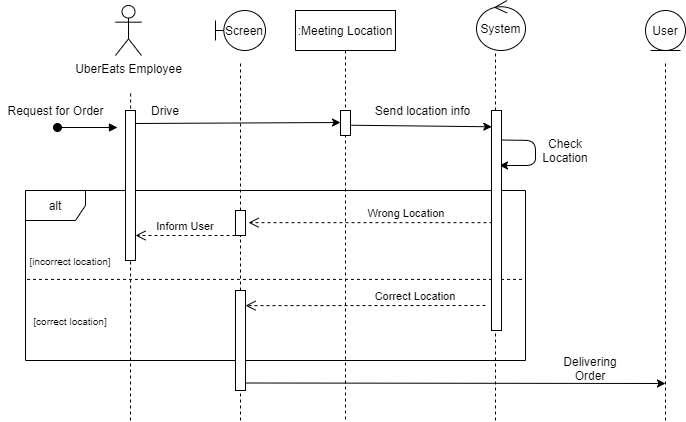

The diagram above was exported from draw.io. Its source (the exported page's mxGraphModel, read from the mxfile embedded in the PNG):
<mxGraphModel dx="1022" dy="507" grid="1" gridSize="10" guides="1" tooltips="1" connect="1" arrows="1" fold="1" page="1" pageScale="1" pageWidth="850" pageHeight="1100" math="0" shadow="0">
  <root>
    <mxCell id="0" />
    <mxCell id="1" parent="0" />
    <mxCell id="aDdh4chtzJoPLe4swyFl-46" value="" style="endArrow=none;dashed=1;html=1;exitX=0.003;exitY=0.523;exitDx=0;exitDy=0;exitPerimeter=0;entryX=1.001;entryY=0.523;entryDx=0;entryDy=0;entryPerimeter=0;" parent="1" source="aDdh4chtzJoPLe4swyFl-20" target="aDdh4chtzJoPLe4swyFl-20" edge="1">
      <mxGeometry width="50" height="50" relative="1" as="geometry">
        <mxPoint x="580" y="610" as="sourcePoint" />
        <mxPoint x="630" y="560" as="targetPoint" />
      </mxGeometry>
    </mxCell>
    <mxCell id="aDdh4chtzJoPLe4swyFl-17" value="" style="endArrow=classic;html=1;exitX=0.433;exitY=0.587;exitDx=0;exitDy=0;exitPerimeter=0;entryX=0.033;entryY=0.074;entryDx=0;entryDy=0;entryPerimeter=0;" parent="1" source="aDdh4chtzJoPLe4swyFl-7" target="aDdh4chtzJoPLe4swyFl-41" edge="1">
      <mxGeometry width="50" height="50" relative="1" as="geometry">
        <mxPoint x="470" y="570" as="sourcePoint" />
        <mxPoint x="546.0300000000002" y="490.68000000000006" as="targetPoint" />
      </mxGeometry>
    </mxCell>
    <mxCell id="aDdh4chtzJoPLe4swyFl-20" value="alt" style="shape=umlFrame;whiteSpace=wrap;html=1;" parent="1" vertex="1">
      <mxGeometry x="80" y="550" width="500" height="170" as="geometry" />
    </mxCell>
    <mxCell id="aDdh4chtzJoPLe4swyFl-5" value="" style="endArrow=none;dashed=1;html=1;" parent="1" edge="1">
      <mxGeometry width="50" height="50" relative="1" as="geometry">
        <mxPoint x="185" y="780" as="sourcePoint" />
        <mxPoint x="185.11538461538464" y="450" as="targetPoint" />
      </mxGeometry>
    </mxCell>
    <mxCell id="aDdh4chtzJoPLe4swyFl-1" value="UberEats Employee&lt;br&gt;" style="shape=umlActor;verticalLabelPosition=bottom;verticalAlign=top;html=1;outlineConnect=0;" parent="1" vertex="1">
      <mxGeometry x="170" y="365" width="26" height="50" as="geometry" />
    </mxCell>
    <mxCell id="aDdh4chtzJoPLe4swyFl-4" value="" style="points=[];perimeter=orthogonalPerimeter;rounded=0;shadow=0;strokeWidth=1;" parent="1" vertex="1">
      <mxGeometry x="180" y="470" width="10" height="150" as="geometry" />
    </mxCell>
    <mxCell id="aDdh4chtzJoPLe4swyFl-6" value=":Meeting Location" style="shape=umlLifeline;perimeter=lifelinePerimeter;container=1;collapsible=0;recursiveResize=0;rounded=0;shadow=0;strokeWidth=1;" parent="1" vertex="1">
      <mxGeometry x="350" y="370" width="100" height="410" as="geometry" />
    </mxCell>
    <mxCell id="aDdh4chtzJoPLe4swyFl-7" value="" style="points=[];perimeter=orthogonalPerimeter;rounded=0;shadow=0;strokeWidth=1;" parent="aDdh4chtzJoPLe4swyFl-6" vertex="1">
      <mxGeometry x="45" y="100" width="10" height="25" as="geometry" />
    </mxCell>
    <mxCell id="aDdh4chtzJoPLe4swyFl-11" value="" style="endArrow=classic;html=1;" parent="1" edge="1">
      <mxGeometry width="50" height="50" relative="1" as="geometry">
        <mxPoint x="190" y="483" as="sourcePoint" />
        <mxPoint x="395" y="482" as="targetPoint" />
      </mxGeometry>
    </mxCell>
    <mxCell id="aDdh4chtzJoPLe4swyFl-12" value="Drive" style="text;html=1;strokeColor=none;fillColor=none;align=center;verticalAlign=middle;whiteSpace=wrap;rounded=0;" parent="1" vertex="1">
      <mxGeometry x="200" y="460" width="40" height="20" as="geometry" />
    </mxCell>
    <mxCell id="aDdh4chtzJoPLe4swyFl-13" value="" style="verticalAlign=bottom;startArrow=oval;endArrow=block;startSize=8;shadow=0;strokeWidth=1;" parent="1" edge="1">
      <mxGeometry x="-0.7333" y="17" relative="1" as="geometry">
        <mxPoint x="112" y="486.9999999999999" as="sourcePoint" />
        <mxPoint x="172" y="486.9999999999999" as="targetPoint" />
        <mxPoint as="offset" />
      </mxGeometry>
    </mxCell>
    <mxCell id="aDdh4chtzJoPLe4swyFl-18" value="" style="endArrow=classic;html=1;exitX=0.862;exitY=0.134;exitDx=0;exitDy=0;exitPerimeter=0;" parent="1" edge="1">
      <mxGeometry width="50" height="50" relative="1" as="geometry">
        <mxPoint x="553.6200000000001" y="499.48" as="sourcePoint" />
        <mxPoint x="554" y="525" as="targetPoint" />
        <Array as="points">
          <mxPoint x="590" y="500" />
          <mxPoint x="590" y="525" />
        </Array>
      </mxGeometry>
    </mxCell>
    <mxCell id="aDdh4chtzJoPLe4swyFl-19" value="Check Location" style="text;html=1;strokeColor=none;fillColor=none;align=center;verticalAlign=middle;whiteSpace=wrap;rounded=0;" parent="1" vertex="1">
      <mxGeometry x="600" y="500" width="40" height="20" as="geometry" />
    </mxCell>
    <mxCell id="aDdh4chtzJoPLe4swyFl-24" value="Wrong Location" style="verticalAlign=bottom;endArrow=open;dashed=1;endSize=8;shadow=0;strokeWidth=1;" parent="1" edge="1">
      <mxGeometry x="-0.2964" relative="1" as="geometry">
        <mxPoint x="303" y="582.16" as="targetPoint" />
        <mxPoint x="547" y="582.16" as="sourcePoint" />
        <mxPoint as="offset" />
      </mxGeometry>
    </mxCell>
    <mxCell id="aDdh4chtzJoPLe4swyFl-28" value="Screen" style="shape=umlBoundary;whiteSpace=wrap;html=1;" parent="1" vertex="1">
      <mxGeometry x="270" y="370" width="50" height="40" as="geometry" />
    </mxCell>
    <mxCell id="aDdh4chtzJoPLe4swyFl-29" value="" style="endArrow=none;dashed=1;html=1;" parent="1" source="aDdh4chtzJoPLe4swyFl-30" edge="1">
      <mxGeometry width="50" height="50" relative="1" as="geometry">
        <mxPoint x="295" y="750" as="sourcePoint" />
        <mxPoint x="295" y="420" as="targetPoint" />
      </mxGeometry>
    </mxCell>
    <mxCell id="aDdh4chtzJoPLe4swyFl-30" value="" style="points=[];perimeter=orthogonalPerimeter;rounded=0;shadow=0;strokeWidth=1;" parent="1" vertex="1">
      <mxGeometry x="290" y="570" width="10" height="25" as="geometry" />
    </mxCell>
    <mxCell id="aDdh4chtzJoPLe4swyFl-31" value="" style="endArrow=none;dashed=1;html=1;" parent="1" source="aDdh4chtzJoPLe4swyFl-26" target="aDdh4chtzJoPLe4swyFl-30" edge="1">
      <mxGeometry width="50" height="50" relative="1" as="geometry">
        <mxPoint x="295" y="750" as="sourcePoint" />
        <mxPoint x="295.11538461538464" y="445" as="targetPoint" />
      </mxGeometry>
    </mxCell>
    <mxCell id="aDdh4chtzJoPLe4swyFl-32" value="Inform User" style="verticalAlign=bottom;endArrow=open;dashed=1;endSize=8;shadow=0;strokeWidth=1;" parent="1" edge="1">
      <mxGeometry relative="1" as="geometry">
        <mxPoint x="190" y="594.9999999999999" as="targetPoint" />
        <mxPoint x="290" y="595" as="sourcePoint" />
      </mxGeometry>
    </mxCell>
    <mxCell id="aDdh4chtzJoPLe4swyFl-26" value="" style="points=[];perimeter=orthogonalPerimeter;rounded=0;shadow=0;strokeWidth=1;" parent="1" vertex="1">
      <mxGeometry x="290" y="650" width="10" height="100" as="geometry" />
    </mxCell>
    <mxCell id="aDdh4chtzJoPLe4swyFl-33" value="" style="endArrow=none;dashed=1;html=1;" parent="1" target="aDdh4chtzJoPLe4swyFl-26" edge="1">
      <mxGeometry width="50" height="50" relative="1" as="geometry">
        <mxPoint x="295" y="780" as="sourcePoint" />
        <mxPoint x="295" y="595" as="targetPoint" />
      </mxGeometry>
    </mxCell>
    <mxCell id="aDdh4chtzJoPLe4swyFl-34" value="Correct Location" style="verticalAlign=bottom;endArrow=open;dashed=1;endSize=8;shadow=0;strokeWidth=1;" parent="1" edge="1">
      <mxGeometry x="-0.4167" relative="1" as="geometry">
        <mxPoint x="300" y="665.14" as="targetPoint" />
        <mxPoint x="540" y="665" as="sourcePoint" />
        <mxPoint as="offset" />
      </mxGeometry>
    </mxCell>
    <mxCell id="aDdh4chtzJoPLe4swyFl-36" value="User" style="ellipse;shape=umlEntity;whiteSpace=wrap;html=1;" parent="1" vertex="1">
      <mxGeometry x="700" y="370" width="40" height="40" as="geometry" />
    </mxCell>
    <mxCell id="aDdh4chtzJoPLe4swyFl-37" value="" style="endArrow=none;dashed=1;html=1;" parent="1" edge="1">
      <mxGeometry width="50" height="50" relative="1" as="geometry">
        <mxPoint x="720" y="780" as="sourcePoint" />
        <mxPoint x="720" y="420" as="targetPoint" />
      </mxGeometry>
    </mxCell>
    <mxCell id="aDdh4chtzJoPLe4swyFl-38" value="" style="endArrow=classic;html=1;exitX=0.983;exitY=0.925;exitDx=0;exitDy=0;exitPerimeter=0;" parent="1" source="aDdh4chtzJoPLe4swyFl-26" edge="1">
      <mxGeometry width="50" height="50" relative="1" as="geometry">
        <mxPoint x="470" y="580" as="sourcePoint" />
        <mxPoint x="720" y="743" as="targetPoint" />
      </mxGeometry>
    </mxCell>
    <mxCell id="aDdh4chtzJoPLe4swyFl-39" value="Delivering Order" style="text;html=1;strokeColor=none;fillColor=none;align=center;verticalAlign=middle;whiteSpace=wrap;rounded=0;" parent="1" vertex="1">
      <mxGeometry x="610" y="718" width="70" height="20" as="geometry" />
    </mxCell>
    <mxCell id="aDdh4chtzJoPLe4swyFl-40" value="" style="endArrow=none;dashed=1;html=1;" parent="1" source="aDdh4chtzJoPLe4swyFl-41" edge="1">
      <mxGeometry width="50" height="50" relative="1" as="geometry">
        <mxPoint x="550" y="780" as="sourcePoint" />
        <mxPoint x="550" y="410" as="targetPoint" />
      </mxGeometry>
    </mxCell>
    <mxCell id="aDdh4chtzJoPLe4swyFl-41" value="" style="points=[];perimeter=orthogonalPerimeter;rounded=0;shadow=0;strokeWidth=1;" parent="1" vertex="1">
      <mxGeometry x="546" y="470" width="10" height="220" as="geometry" />
    </mxCell>
    <mxCell id="aDdh4chtzJoPLe4swyFl-42" value="" style="endArrow=none;dashed=1;html=1;" parent="1" target="aDdh4chtzJoPLe4swyFl-41" edge="1">
      <mxGeometry width="50" height="50" relative="1" as="geometry">
        <mxPoint x="550" y="780" as="sourcePoint" />
        <mxPoint x="550" y="410" as="targetPoint" />
      </mxGeometry>
    </mxCell>
    <mxCell id="aDdh4chtzJoPLe4swyFl-43" value="System" style="ellipse;shape=umlControl;whiteSpace=wrap;html=1;" parent="1" vertex="1">
      <mxGeometry x="531" y="360" width="49" height="50" as="geometry" />
    </mxCell>
    <mxCell id="aDdh4chtzJoPLe4swyFl-47" value="&lt;font style=&quot;font-size: 10px&quot;&gt;[correct location]&lt;/font&gt;" style="text;html=1;strokeColor=none;fillColor=none;align=center;verticalAlign=middle;whiteSpace=wrap;rounded=0;" parent="1" vertex="1">
      <mxGeometry x="80" y="670" width="90" height="20" as="geometry" />
    </mxCell>
    <mxCell id="aDdh4chtzJoPLe4swyFl-48" value="&lt;font style=&quot;font-size: 10px&quot;&gt;[incorrect location]&lt;/font&gt;" style="text;html=1;strokeColor=none;fillColor=none;align=center;verticalAlign=middle;whiteSpace=wrap;rounded=0;" parent="1" vertex="1">
      <mxGeometry x="80" y="610" width="90" height="20" as="geometry" />
    </mxCell>
    <mxCell id="aDdh4chtzJoPLe4swyFl-50" value="Send location info" style="text;html=1;strokeColor=none;fillColor=none;align=center;verticalAlign=middle;whiteSpace=wrap;rounded=0;" parent="1" vertex="1">
      <mxGeometry x="425" y="460" width="105" height="20" as="geometry" />
    </mxCell>
    <mxCell id="c8x53ERp6MnRp9_F4uxZ-1" value="Request for&amp;nbsp;Order" style="text;html=1;align=center;verticalAlign=middle;resizable=0;points=[];autosize=1;" vertex="1" parent="1">
      <mxGeometry x="55" y="460" width="110" height="20" as="geometry" />
    </mxCell>
  </root>
</mxGraphModel>